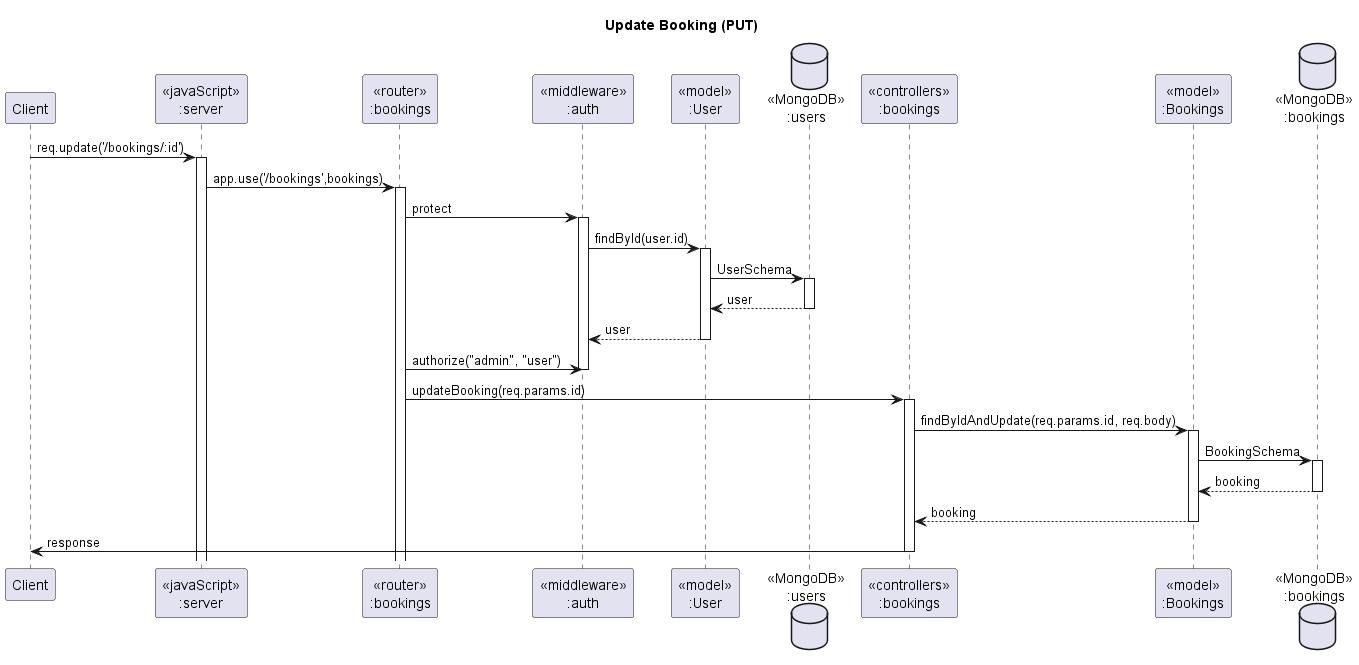

The diagram above was rendered by PlantUML. Its source (embedded in the PNG):
@startuml Update Booking

' header Hotel Registration Sequence Diagram
title "Update Booking (PUT)"

participant "Client" as client
participant "<<javaScript>>\n:server" as server
participant "<<router>>\n:bookings" as routerBookings
participant "<<middleware>>\n:auth" as middlewareAuth
participant "<<model>>\n:User" as modelUser
database "<<MongoDB>>\n:users" as UserDatabase
participant "<<controllers>>\n:bookings" as controllersBooking
participant "<<model>>\n:Bookings" as modelBooking
database "<<MongoDB>>\n:bookings" as BookingDatabase

client->server ++:req.update('/bookings/:id')
server->routerBookings ++:app.use('/bookings',bookings)

routerBookings -> middlewareAuth ++: protect
middlewareAuth -> modelUser ++ : findById(user.id)
modelUser -> UserDatabase ++: UserSchema
UserDatabase --> modelUser --: user
modelUser --> middlewareAuth: user
deactivate modelUser
routerBookings -> middlewareAuth: authorize("admin", "user")
deactivate middlewareAuth

routerBookings -> controllersBooking ++:updateBooking(req.params.id)
controllersBooking->modelBooking ++: findByIdAndUpdate(req.params.id, req.body)
modelBooking ->BookingDatabase ++: BookingSchema
BookingDatabase --> modelBooking --: booking
controllersBooking <-- modelBooking --: booking
controllersBooking->client --:response

@enduml